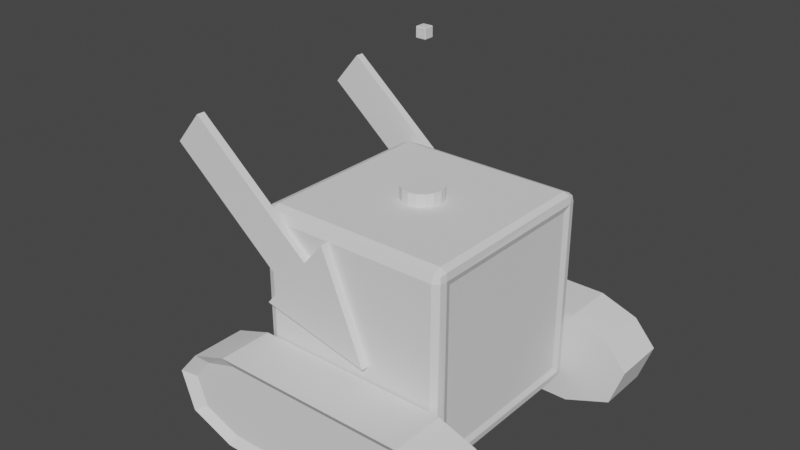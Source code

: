 # Source: Enemy.blend  (saved by Blender 3.3.6; exported with 4.5.12 LTS)
import bpy
from mathutils import Matrix  # noqa: F401  (used for matrix-valued properties, if any)

bpy.ops.wm.read_factory_settings(use_empty=True)
scene = bpy.context.scene
scene.name = 'Scene'

# ---- collections
col_collection = bpy.data.collections.new('Collection'); scene.collection.children.link(col_collection)

# ---- world
world_world = bpy.data.worlds.new('World'); scene.world = world_world
world_world.use_nodes = True; world_world.node_tree.nodes.clear()
_N = world_world.node_tree.nodes; _L = world_world.node_tree.links
n0 = _N.new('ShaderNodeOutputWorld'); n0.name = 'World Output'; n0.location = (300, 300)
n1 = _N.new('ShaderNodeBackground'); n1.name = 'Background'; n1.location = (10, 300)
n1.inputs[0].default_value = (0.05088, 0.05088, 0.05088, 1.0)
_L.new(n1.outputs[0], n0.inputs[0])
n0.is_active_output = True
world_world.color = (0.05088, 0.05088, 0.05088)
world_world.use_sun_shadow = False
world_world.sun_shadow_jitter_overblur = 0.0

# ---- meshes
me_cube_001 = bpy.data.meshes.new('Cube.001')
me_cube_001.from_pydata([(-1.0, -1.0, -1.0), (-1.0, -1.0, 1.0), (-1.0, 1.0, -1.0), (-1.0, 1.0, 1.0), (0.943, -0.8325, -0.8325), (0.943, -0.8325, 0.8325), (0.943, 0.8325, -0.8325), (0.943, 0.8325, 0.8325), (1.0, 1.0, 1.0), (1.0, 1.0, -1.0), (1.0, -1.0, -1.0), (1.0, -1.0, 1.0)], [], [(0, 1, 3, 2), (2, 3, 8, 9), (6, 7, 5, 4), (10, 11, 1, 0), (2, 9, 10, 0), (8, 3, 1, 11), (7, 6, 9, 8), (6, 4, 10, 9), (5, 7, 8, 11), (4, 5, 11, 10)])
_uv = me_cube_001.uv_layers.new(name='UVMap')
_uv.uv.foreach_set('vector', [0.375, 0.0, 0.625, 0.0, 0.625, 0.25, 0.375, 0.25, 0.375, 0.25, 0.625, 0.25, 0.625, 0.5, 0.375, 0.5, 0.3959, 0.5209, 0.6041, 0.5209, 0.6041, 0.7291, 0.3959, 0.7291, 0.375, 0.75, 0.625, 0.75, 0.625, 1.0, 0.375, 1.0, 0.125, 0.5, 0.375, 0.5, 0.375, 0.75, 0.125, 0.75, 0.625, 0.5, 0.875, 0.5, 0.875, 0.75, 0.625, 0.75, 0.6041, 0.5209, 0.3959, 0.5209, 0.375, 0.5, 0.625, 0.5, 0.3959, 0.5209, 0.3959, 0.7291, 0.375, 0.75, 0.375, 0.5, 0.6041, 0.7291, 0.6041, 0.5209, 0.625, 0.5, 0.625, 0.75, 0.3959, 0.7291, 0.6041, 0.7291, 0.625, 0.75, 0.375, 0.75])
me_cube_001.update()
me_cylinder = bpy.data.meshes.new('Cylinder')
me_cylinder.from_pydata([(0.0, 1.0, -1.0), (0.0, 1.0, 1.0), (0.3827, 0.9239, -1.0), (0.3827, 0.9239, 1.0), (0.7071, 0.7071, -1.0), (0.7071, 0.7071, 1.0), (0.9239, 0.3827, -1.0), (0.9239, 0.3827, 1.0), (1.0, 0.0, -1.0), (1.0, 0.0, 1.0), (0.9239, -0.3827, -1.0), (0.9239, -0.3827, 1.0), (0.7071, -0.7071, -1.0), (0.7071, -0.7071, 1.0), (0.3827, -0.9239, -1.0), (0.3827, -0.9239, 1.0), (0.0, -1.0, -1.0), (0.0, -1.0, 1.0), (-0.3827, -0.9239, -1.0), (-0.3827, -0.9239, 1.0), (-0.7071, -0.7071, -1.0), (-0.7071, -0.7071, 1.0), (-0.9239, -0.3827, -1.0), (-0.9239, -0.3827, 1.0), (-1.0, 0.0, -1.0), (-1.0, 0.0, 1.0), (-0.9239, 0.3827, -1.0), (-0.9239, 0.3827, 1.0), (-0.7071, 0.7071, -1.0), (-0.7071, 0.7071, 1.0), (-0.3827, 0.9239, -1.0), (-0.3827, 0.9239, 1.0)], [], [(0, 1, 3, 2), (2, 3, 5, 4), (4, 5, 7, 6), (6, 7, 9, 8), (8, 9, 11, 10), (10, 11, 13, 12), (12, 13, 15, 14), (14, 15, 17, 16), (16, 17, 19, 18), (18, 19, 21, 20), (20, 21, 23, 22), (22, 23, 25, 24), (24, 25, 27, 26), (26, 27, 29, 28), (3, 1, 31, 29, 27, 25, 23, 21, 19, 17, 15, 13, 11, 9, 7, 5), (28, 29, 31, 30), (30, 31, 1, 0), (0, 2, 4, 6, 8, 10, 12, 14, 16, 18, 20, 22, 24, 26, 28, 30)])
_uv = me_cylinder.uv_layers.new(name='UVMap')
_uv.uv.foreach_set('vector', [1.0, 0.5, 1.0, 1.0, 0.9375, 1.0, 0.9375, 0.5, 0.9375, 0.5, 0.9375, 1.0, 0.875, 1.0, 0.875, 0.5, 0.875, 0.5, 0.875, 1.0, 0.8125, 1.0, 0.8125, 0.5, 0.8125, 0.5, 0.8125, 1.0, 0.75, 1.0, 0.75, 0.5, 0.75, 0.5, 0.75, 1.0, 0.6875, 1.0, 0.6875, 0.5, 0.6875, 0.5, 0.6875, 1.0, 0.625, 1.0, 0.625, 0.5, 0.625, 0.5, 0.625, 1.0, 0.5625, 1.0, 0.5625, 0.5, 0.5625, 0.5, 0.5625, 1.0, 0.5, 1.0, 0.5, 0.5, 0.5, 0.5, 0.5, 1.0, 0.4375, 1.0, 0.4375, 0.5, 0.4375, 0.5, 0.4375, 1.0, 0.375, 1.0, 0.375, 0.5, 0.375, 0.5, 0.375, 1.0, 0.3125, 1.0, 0.3125, 0.5, 0.3125, 0.5, 0.3125, 1.0, 0.25, 1.0, 0.25, 0.5, 0.25, 0.5, 0.25, 1.0, 0.1875, 1.0, 0.1875, 0.5, 0.1875, 0.5, 0.1875, 1.0, 0.125, 1.0, 0.125, 0.5, 0.3418, 0.4717, 0.25, 0.49, 0.1582, 0.4717, 0.08029, 0.4197, 0.02827, 0.3418, 0.01, 0.25, 0.02827, 0.1582, 0.08029, 0.08029, 0.1582, 0.02827, 0.25, 0.01, 0.3418, 0.02827, 0.4197, 0.08029, 0.4717, 0.1582, 0.49, 0.25, 0.4717, 0.3418, 0.4197, 0.4197, 0.125, 0.5, 0.125, 1.0, 0.0625, 1.0, 0.0625, 0.5, 0.0625, 0.5, 0.0625, 1.0, 0.0, 1.0, 0.0, 0.5, 0.75, 0.49, 0.8418, 0.4717, 0.9197, 0.4197, 0.9717, 0.3418, 0.99, 0.25, 0.9717, 0.1582, 0.9197, 0.08029, 0.8418, 0.02827, 0.75, 0.01, 0.6582, 0.02827, 0.5803, 0.08029, 0.5283, 0.1582, 0.51, 0.25, 0.5283, 0.3418, 0.5803, 0.4197, 0.6582, 0.4717])
me_cylinder.update()
me_plane_001 = bpy.data.meshes.new('Plane.001')
me_plane_001.from_pydata([(0.0, 0.0, 0.0), (0.0, 0.0, 0.0), (0.0, 0.0, 0.3273), (0.0001007, 0.2043, 0.4184), (-0.0003995, -0.1974, 0.5874), (-8.845e-05, -0.002413, 0.6959), (1.46e-16, -0.0008833, 0.9847)], [(0, 1), (1, 2), (2, 3), (3, 4), (4, 5), (5, 6)], [])
_uv = me_plane_001.uv_layers.new(name='UVMap')
_uv.uv.foreach_set('vector', [])
me_plane_001.update()
me_cube_006 = bpy.data.meshes.new('Cube.006')
me_cube_006.from_pydata([(-1.0, -1.0, -1.0), (-1.0, -1.0, 1.0), (-1.0, 1.0, -1.0), (-1.0, 1.0, 1.0), (1.0, -1.0, -1.0), (1.0, -1.0, 1.0), (1.0, 1.0, -1.0), (1.0, 1.0, 1.0), (-1.0, -1.0, 1.0), (-1.0, 1.0, 1.0), (1.0, -1.0, 1.0), (1.0, 1.0, 1.0), (-1.0, -2.482, 1.0), (-1.0, 2.482, 1.0), (1.0, -2.482, 1.0), (1.0, 2.482, 1.0), (-1.0, -0.001618, 2.247), (-1.0, 0.001618, 2.247), (1.0, -0.001618, 2.247), (1.0, 0.001618, 2.247)], [], [(2, 3, 7, 6), (4, 5, 1, 0), (2, 6, 4, 0), (7, 3, 9, 11), (2, 0, 1, 8, 12, 16, 17, 13, 9, 3), (7, 11, 15, 19, 18, 14, 10, 5, 4, 6), (1, 5, 10, 8), (8, 10, 14, 12), (11, 9, 13, 15), (19, 17, 16, 18), (12, 14, 18, 16), (15, 13, 17, 19)])
_uv = me_cube_006.uv_layers.new(name='UVMap')
_uv.uv.foreach_set('vector', [0.375, 0.25, 0.625, 0.25, 0.625, 0.5, 0.375, 0.5, 0.375, 0.75, 0.625, 0.75, 0.625, 1.0, 0.375, 1.0, 0.125, 0.5, 0.375, 0.5, 0.375, 0.75, 0.125, 0.75, 0.625, 0.5, 0.625, 0.25, 0.625, 0.25, 0.625, 0.5, 0.375, 0.25, 0.375, 1.0, 0.625, 1.0, 0.625, 1.0, 0.625, 1.0, 0.875, 0.75, 0.625, 0.25, 0.625, 0.25, 0.625, 0.25, 0.625, 0.25, 0.625, 0.5, 0.625, 0.5, 0.625, 0.5, 0.625, 0.5, 0.625, 0.75, 0.625, 0.75, 0.625, 0.75, 0.625, 0.75, 0.375, 0.75, 0.375, 0.5, 0.625, 1.0, 0.625, 0.75, 0.625, 0.75, 0.625, 1.0, 0.625, 1.0, 0.625, 0.75, 0.625, 0.75, 0.625, 1.0, 0.625, 0.5, 0.625, 0.25, 0.625, 0.25, 0.625, 0.5, 0.625, 0.5, 0.875, 0.5, 0.875, 0.75, 0.625, 0.75, 0.625, 1.0, 0.625, 0.75, 0.625, 0.75, 0.625, 1.0, 0.625, 0.5, 0.625, 0.25, 0.625, 0.25, 0.625, 0.5])
me_cube_006.update()
me_cube_007 = bpy.data.meshes.new('Cube.007')
me_cube_007.from_pydata([(-1.0, -1.0, -1.0), (-1.0, -1.0, 1.0), (-1.0, 1.0, -1.0), (-1.0, 1.0, 1.0), (1.0, -1.0, -1.0), (1.0, -1.0, 1.0), (1.0, 1.0, -1.0), (1.0, 1.0, 1.0)], [], [(0, 1, 3, 2), (2, 3, 7, 6), (6, 7, 5, 4), (4, 5, 1, 0), (2, 6, 4, 0), (7, 3, 1, 5)])
_uv = me_cube_007.uv_layers.new(name='UVMap')
_uv.uv.foreach_set('vector', [0.375, 0.0, 0.625, 0.0, 0.625, 0.25, 0.375, 0.25, 0.375, 0.25, 0.625, 0.25, 0.625, 0.5, 0.375, 0.5, 0.375, 0.5, 0.625, 0.5, 0.625, 0.75, 0.375, 0.75, 0.375, 0.75, 0.625, 0.75, 0.625, 1.0, 0.375, 1.0, 0.125, 0.5, 0.375, 0.5, 0.375, 0.75, 0.125, 0.75, 0.625, 0.5, 0.875, 0.5, 0.875, 0.75, 0.625, 0.75])
me_cube_007.update()
me_cube_008 = bpy.data.meshes.new('Cube.008')
me_cube_008.from_pydata([(-0.9662, -0.7797, -0.8668), (-0.9488, -0.7797, 0.2092), (-1.0, 1.0, -1.0), (-1.0, 1.0, 0.3423), (0.9662, -0.7797, -0.8668), (0.9488, -0.7797, 0.2092), (1.0, 1.0, -1.0), (1.0, 1.0, 0.3423), (-1.351, -0.7797, -0.6575), (-1.466, 1.0, -0.7466), (1.466, 1.0, -0.7466), (1.351, -0.7797, -0.6575), (-1.454, -0.7797, -0.2473), (-1.603, 1.0, -0.2021), (1.603, 1.0, -0.2021), (1.454, -0.7797, -0.2473), (-1.603, -1.0, -0.2021), (-1.0, -1.0, 0.3423), (1.466, -1.0, -0.7466), (1.0, -1.0, -1.0), (-1.0, -1.0, -1.0), (1.0, -1.0, 0.3423), (-1.466, -1.0, -0.7466), (1.603, -1.0, -0.2021), (-1.381, -1.0, 0.157), (-1.381, 1.0, 0.157), (1.381, 1.0, 0.157), (1.381, -1.0, 0.157), (-1.275, -0.7797, 0.06783), (1.275, -0.7797, 0.06783)], [], [(24, 17, 3, 25), (25, 3, 7, 26), (26, 7, 21, 27), (29, 5, 1, 28), (2, 6, 19, 20), (7, 3, 17, 21), (4, 11, 8, 0), (6, 10, 18, 19), (2, 9, 10, 6), (20, 22, 9, 2), (11, 15, 12, 8), (10, 14, 23, 18), (9, 13, 14, 10), (22, 16, 13, 9), (28, 1, 17, 24), (11, 4, 19, 18), (4, 0, 20, 19), (1, 5, 21, 17), (0, 8, 22, 20), (15, 11, 18, 23), (8, 12, 16, 22), (29, 15, 23, 27), (5, 29, 27, 21), (12, 28, 24, 16), (15, 29, 28, 12), (14, 26, 27, 23), (13, 25, 26, 14), (16, 24, 25, 13)])
_uv = me_cube_008.uv_layers.new(name='UVMap')
_uv.uv.foreach_set('vector', [0.5704, 0.0, 0.625, 0.0, 0.625, 0.25, 0.5704, 0.25, 0.5704, 0.25, 0.625, 0.25, 0.625, 0.5, 0.5704, 0.5, 0.5704, 0.5, 0.625, 0.5, 0.625, 0.75, 0.5704, 0.75, 0.5525, 0.7666, 0.5983, 0.7683, 0.5983, 0.9817, 0.5525, 0.9854, 0.125, 0.5, 0.375, 0.5, 0.375, 0.75, 0.125, 0.75, 0.625, 0.5, 0.875, 0.5, 0.875, 0.75, 0.625, 0.75, 0.3916, 0.7752, 0.4245, 0.7614, 0.4245, 0.9886, 0.3916, 0.9748, 0.375, 0.5, 0.4067, 0.5, 0.4067, 0.75, 0.375, 0.75, 0.375, 0.25, 0.4067, 0.25, 0.4067, 0.5, 0.375, 0.5, 0.375, 0.0, 0.4067, 0.0, 0.4067, 0.25, 0.375, 0.25, 0.4245, 0.7614, 0.5068, 0.7649, 0.5068, 0.9892, 0.4245, 0.9886, 0.4067, 0.5, 0.5158, 0.5, 0.5158, 0.75, 0.4067, 0.75, 0.4067, 0.25, 0.5158, 0.25, 0.5158, 0.5, 0.4067, 0.5, 0.4067, 0.0, 0.5158, 0.0, 0.5158, 0.25, 0.4067, 0.25, 0.5525, 0.9854, 0.5983, 0.9817, 0.625, 1.0, 0.5704, 1.0, 0.4245, 0.7614, 0.3916, 0.7752, 0.375, 0.75, 0.4067, 0.75, 0.3916, 0.7752, 0.3916, 0.9748, 0.375, 1.0, 0.375, 0.75, 0.5983, 0.9817, 0.5983, 0.7683, 0.625, 0.75, 0.625, 1.0, 0.3916, 0.9748, 0.4245, 0.9886, 0.4067, 1.0, 0.375, 1.0, 0.5068, 0.7649, 0.4245, 0.7614, 0.4067, 0.75, 0.5158, 0.75, 0.4245, 0.9886, 0.5068, 0.9892, 0.5158, 1.0, 0.4067, 1.0, 0.5525, 0.7666, 0.5068, 0.7649, 0.5158, 0.75, 0.5704, 0.75, 0.5983, 0.7683, 0.5525, 0.7666, 0.5704, 0.75, 0.625, 0.75, 0.5068, 0.9892, 0.5525, 0.9854, 0.5704, 1.0, 0.5158, 1.0, 0.5068, 0.7649, 0.5525, 0.7666, 0.5525, 0.9854, 0.5068, 0.9892, 0.5158, 0.5, 0.5704, 0.5, 0.5704, 0.75, 0.5158, 0.75, 0.5158, 0.25, 0.5704, 0.25, 0.5704, 0.5, 0.5158, 0.5, 0.5158, 0.0, 0.5704, 0.0, 0.5704, 0.25, 0.5158, 0.25])
me_cube_008.update()

# ---- objects
ob_cube = bpy.data.objects.new('Cube', me_cube_001)
ob_cylinder = bpy.data.objects.new('Cylinder', me_cylinder)
ob_plane = bpy.data.objects.new('Plane', me_plane_001)
ob_cube_002 = bpy.data.objects.new('Cube.002', me_cube_006)
ob_cube_001 = bpy.data.objects.new('Cube.001', me_cube_007)
ob_cube_003 = bpy.data.objects.new('Cube.003', me_cube_008)

# ---- transforms, parenting, visibility, modifiers, constraints
ob_cube.location = (0.0, 0.0, 0.0)
_m = ob_cube.modifiers.new('Bevel', 'BEVEL')
_m.width = 0.11
_m.width_pct = 0.11
_m.segments = 2
ob_cylinder.location = (0.0, 0.0, 1.053)
ob_cylinder.scale = (0.207, 0.207, 0.07085)
ob_plane.location = (0.0, 0.0, 1.114)
ob_plane.scale = (1.368, 1.368, 1.368)
_m = ob_plane.modifiers.new('Skin', 'SKIN')
_m = ob_plane.modifiers.new('Bevel', 'BEVEL')
ob_cube_002.location = (-1.169, -1.041, 1.006)
ob_cube_002.rotation_euler = (2.269, 0.0, 1.571)
ob_cube_002.scale = (0.04107, 0.212, 0.8095)
_m = ob_cube_002.modifiers.new('Mirror', 'MIRROR')
_m.use_axis = (False, True, False)
_m.mirror_object = ob_cube
ob_cube_001.location = (0.0, 0.0, 2.5)
ob_cube_001.scale = (0.05008, 0.05008, 0.05008)
_m = ob_cube_001.modifiers.new('Bevel', 'BEVEL')
ob_cube_003.location = (0.006472, -1.298, -0.5571)
ob_cube_003.scale = (1.0, 0.2784, 0.7145)
_m = ob_cube_003.modifiers.new('Mirror', 'MIRROR')
_m.use_axis = (False, True, False)
_m.mirror_object = ob_cube

# ---- collection membership
col_collection.objects.link(ob_cube)
col_collection.objects.link(ob_cylinder)
col_collection.objects.link(ob_plane)
col_collection.objects.link(ob_cube_002)
col_collection.objects.link(ob_cube_001)
col_collection.objects.link(ob_cube_003)

# ---- scene / render settings (as saved in the file)
scene.frame_start = 1; scene.frame_end = 250; scene.frame_set(25)
scene.render.engine = 'BLENDER_EEVEE_NEXT'
scene.cycles.sampling_pattern = 'TABULATED_SOBOL'
scene.cycles.use_light_tree = False
scene.view_settings.view_transform = 'Filmic'
bpy.context.view_layer.update()

# ---- added for rendering (the .blend has no active camera and no usable light): camera, sun
cam_auto = bpy.data.cameras.new('AutoCamera')
cam_auto.lens = 50.0
cam_auto.sensor_width = 36.0
cam_auto.clip_end = 1000.0
ob_auto_camera = bpy.data.objects.new('AutoCamera', cam_auto)
scene.collection.objects.link(ob_auto_camera)
ob_auto_camera.location = (5.48283, -6.89015, 5.23269)
ob_auto_camera.rotation_euler = (1.09748, -7.21219e-08, 0.694738)
scene.camera = ob_auto_camera
light_auto_sun = bpy.data.lights.new('AutoSun', 'SUN')
light_auto_sun.energy = 3.0
light_auto_sun.angle = 0.0523599
ob_auto_sun = bpy.data.objects.new('AutoSun', light_auto_sun)
scene.collection.objects.link(ob_auto_sun)
ob_auto_sun.rotation_euler = (0.872665, 0.174533, 0.523599)
bpy.context.view_layer.update()
